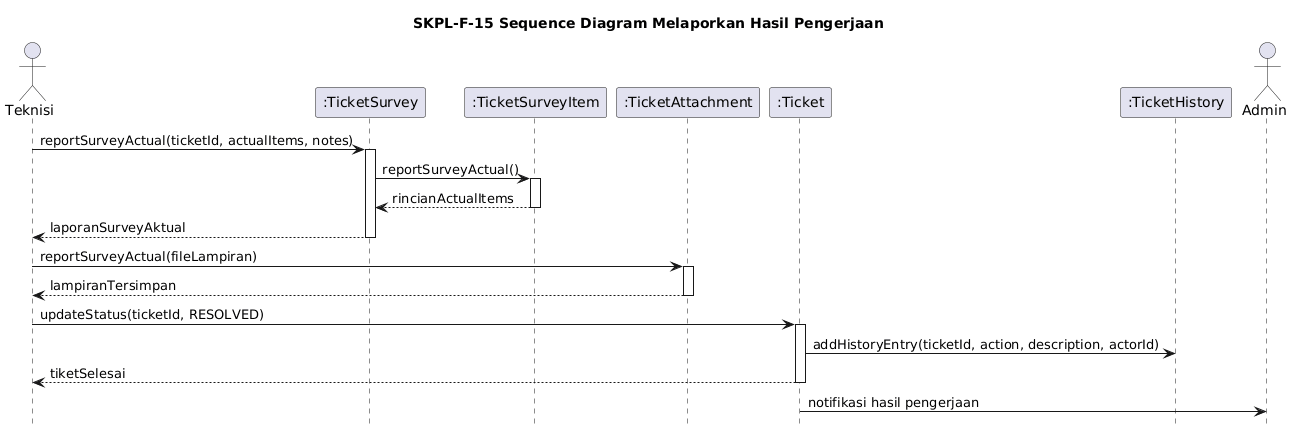

The diagram above was rendered by PlantUML. Its source (embedded in the PNG):
@startuml
title SKPL-F-15 Sequence Diagram Melaporkan Hasil Pengerjaan

skinparam shadowing false
skinparam responseMessageBelowArrow true
hide footbox

actor Teknisi
participant ":TicketSurvey" as TicketSurvey
participant ":TicketSurveyItem" as TicketSurveyItem
participant ":TicketAttachment" as TicketAttachment
participant ":Ticket" as Ticket
participant ":TicketHistory" as TicketHistory
actor Admin

Teknisi -> TicketSurvey: reportSurveyActual(ticketId, actualItems, notes)
activate TicketSurvey
TicketSurvey -> TicketSurveyItem: reportSurveyActual()
activate TicketSurveyItem
TicketSurveyItem --> TicketSurvey: rincianActualItems
deactivate TicketSurveyItem
TicketSurvey --> Teknisi: laporanSurveyAktual
deactivate TicketSurvey

Teknisi -> TicketAttachment: reportSurveyActual(fileLampiran)
activate TicketAttachment
TicketAttachment --> Teknisi: lampiranTersimpan
deactivate TicketAttachment

Teknisi -> Ticket: updateStatus(ticketId, RESOLVED)
activate Ticket
Ticket -> TicketHistory: addHistoryEntry(ticketId, action, description, actorId)
Ticket --> Teknisi: tiketSelesai
deactivate Ticket

Ticket -> Admin: notifikasi hasil pengerjaan
@enduml